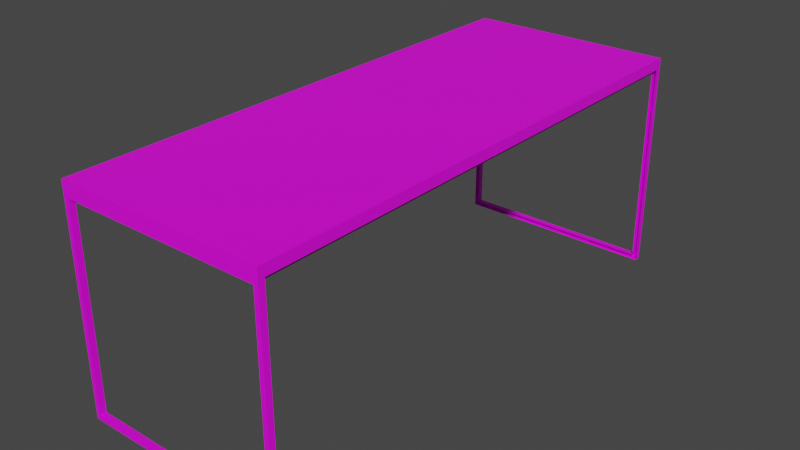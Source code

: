 # Source: mesa.blend  (saved by Blender 2.93.20; exported with 4.5.12 LTS)
import bpy
from mathutils import Matrix  # noqa: F401  (used for matrix-valued properties, if any)

bpy.ops.wm.read_factory_settings(use_empty=True)
scene = bpy.context.scene
scene.name = 'Scene'

# ---- collections
col_collection = bpy.data.collections.new('Collection'); scene.collection.children.link(col_collection)

# ---- images (referenced by path relative to the original .blend; pixels are not part of the script)
import os
ASSET_DIR = os.environ.get("B2B_ASSET_DIR", "")  # directory of the original .blend (textures are referenced by path, not embedded)
HERE = os.path.dirname(os.path.abspath(__file__))  # packed textures are extracted next to this script under _unpacked/

def load_image(name, relpath, width, height, colorspace="sRGB"):
    """Load a texture the original file referenced (path relative to the .blend, or extracted next to this script)."""
    p = next((c for c in (os.path.join(HERE, relpath), os.path.join(ASSET_DIR, relpath)) if relpath and os.path.exists(c)), "")
    if p:
        img = bpy.data.images.load(p, check_existing=True)
        img.name = name
    else:  # same state as the original file: an image datablock whose file is absent (Cycles renders it pink)
        img = bpy.data.images.new(name, width, height)
        img.source = "FILE"
        img.filepath = "//" + (relpath or name)
    img.colorspace_settings.name = colorspace
    return img
img_metal_jpg = load_image('metal.jpg', 'metal.jpg', 1024, 1024, 'sRGB')
img_marmol_negro_png = load_image('marmol_negro.png', 'marmol_negro.png', 1024, 1024, 'sRGB')

# ---- materials (node trees are filled in below, after node groups)
mat_metal = bpy.data.materials.new('metal')
mat_metal.use_transparent_shadow = False
mat_material_001 = bpy.data.materials.new('Material.001')
mat_material_001.use_transparent_shadow = False

# ---- material node trees
mat_metal.use_nodes = True; mat_metal.node_tree.nodes.clear()
_N = mat_metal.node_tree.nodes; _L = mat_metal.node_tree.links
n0 = _N.new('ShaderNodeBsdfPrincipled'); n0.name = 'Principled BSDF'; n0.location = (10, 300)
n0.distribution = 'GGX'
n0.subsurface_method = 'BURLEY'
n0.inputs[3].default_value = 1.45
n0.inputs[27].default_value = (0.0, 0.0, 0.0, 1.0)
n0.inputs[28].default_value = 1.0
n1 = _N.new('ShaderNodeOutputMaterial'); n1.name = 'Material Output'; n1.location = (300, 300)
n2 = _N.new('ShaderNodeTexImage'); n2.name = 'Image Texture'; n2.location = (-280, 280)
n2.image = img_metal_jpg
_L.new(n0.outputs[0], n1.inputs[0])
_L.new(n2.outputs[0], n0.inputs[0])
n1.is_active_output = True
mat_material_001.use_nodes = True; mat_material_001.node_tree.nodes.clear()
_N = mat_material_001.node_tree.nodes; _L = mat_material_001.node_tree.links
n0 = _N.new('ShaderNodeBsdfPrincipled'); n0.name = 'Principled BSDF'; n0.location = (10, 300)
n0.distribution = 'GGX'
n0.subsurface_method = 'BURLEY'
n0.inputs[3].default_value = 1.45
n0.inputs[27].default_value = (0.0, 0.0, 0.0, 1.0)
n0.inputs[28].default_value = 1.0
n1 = _N.new('ShaderNodeOutputMaterial'); n1.name = 'Material Output'; n1.location = (300, 300)
n2 = _N.new('ShaderNodeTexImage'); n2.name = 'Image Texture'; n2.location = (-280, 280)
n2.image = img_marmol_negro_png
_L.new(n0.outputs[0], n1.inputs[0])
_L.new(n2.outputs[0], n0.inputs[0])
n1.is_active_output = True

# ---- world
world_world = bpy.data.worlds.new('World'); scene.world = world_world
world_world.use_nodes = True; world_world.node_tree.nodes.clear()
_N = world_world.node_tree.nodes; _L = world_world.node_tree.links
n0 = _N.new('ShaderNodeOutputWorld'); n0.name = 'World Output'; n0.location = (300, 300)
n1 = _N.new('ShaderNodeBackground'); n1.name = 'Background'; n1.location = (10, 300)
n1.inputs[0].default_value = (0.05088, 0.05088, 0.05088, 1.0)
_L.new(n1.outputs[0], n0.inputs[0])
n0.is_active_output = True
world_world.color = (0.05088, 0.05088, 0.05088)
world_world.use_sun_shadow = False
world_world.sun_shadow_jitter_overblur = 0.0

# ---- meshes
me_plane_002 = bpy.data.meshes.new('Plane.002')
me_plane_002.from_pydata([(-1.0, -1.0, 0.0), (0.0, -1.0, 0.0), (0.0, -1.0, 1.0), (-1.0, -1.0, 1.0), (-0.9784, -1.0, 0.9784), (-0.02165, -1.0, 0.9784), (-0.9784, -1.0, 0.02165), (-0.02165, -1.0, 0.02165), (-0.9784, -0.97, 0.9784), (-0.02165, -0.97, 0.9784), (-0.9784, -0.97, 0.02165), (-0.02165, -0.97, 0.02165), (-1.0, -0.97, 1.0), (0.0, -0.97, 1.0), (-1.0, -0.97, 0.0), (0.0, -0.97, 0.0), (-0.9784, 1.53, 0.9784), (-0.02165, 1.53, 0.9784), (-0.9784, 1.53, 0.02165), (-0.02165, 1.53, 0.02165), (-1.0, 1.53, 1.0), (0.0, 1.53, 1.0), (-1.0, 1.53, 0.0), (0.0, 1.53, 0.0), (-0.9784, 1.56, 0.9784), (-0.02165, 1.56, 0.9784), (-0.9784, 1.56, 0.02165), (-0.02165, 1.56, 0.02165), (-1.0, 1.56, 1.0), (0.0, 1.56, 1.0), (-1.0, 1.56, 0.0), (0.0, 1.56, 0.0), (-1.0, -1.0, 1.05), (0.0, -1.0, 1.05), (-1.0, -0.97, 1.05), (0.0, -0.97, 1.05), (-1.0, 1.53, 1.05), (0.0, 1.53, 1.05), (-1.0, 1.56, 1.05), (0.0, 1.56, 1.05)], [], [(20, 38, 28), (2, 4, 5), (0, 7, 6), (3, 6, 4), (1, 5, 7), (2, 32, 3), (6, 8, 4), (4, 9, 5), (1, 13, 2), (0, 15, 1), (5, 11, 7), (7, 10, 6), (3, 14, 0), (20, 30, 22), (19, 26, 18), (17, 27, 19), (22, 31, 23), (24, 29, 25), (27, 30, 26), (26, 28, 24), (25, 31, 27), (28, 39, 29), (18, 24, 16), (16, 25, 17), (23, 29, 21), (33, 34, 32), (37, 38, 36), (13, 33, 2), (29, 37, 21), (3, 34, 12), (20, 36, 38), (2, 3, 4), (0, 1, 7), (3, 0, 6), (1, 2, 5), (2, 33, 32), (6, 10, 8), (4, 8, 9), (1, 15, 13), (0, 14, 15), (5, 9, 11), (7, 11, 10), (3, 12, 14), (20, 28, 30), (19, 27, 26), (17, 25, 27), (22, 30, 31), (24, 28, 29), (27, 31, 30), (26, 30, 28), (25, 29, 31), (28, 38, 39), (18, 26, 24), (16, 24, 25), (23, 31, 29), (33, 35, 34), (37, 39, 38), (13, 35, 33), (29, 39, 37), (3, 32, 34)])
_uv = me_plane_002.uv_layers.new(name='UVMap')
_uv.uv.foreach_set('vector', [0.4636, 0.4997, 0.4841, 0.5281, 0.4575, 0.5207, 0.4622, 0.0213, 0.4548, 0.4752, 0.4528, 0.03473, 0.02017, 0.4687, 0.0256, 0.0988, 0.02762, 0.4607, 0.4642, 0.4841, 0.02762, 0.4607, 0.4548, 0.4752, 0.01546, 0.09116, 0.4528, 0.03473, 0.0256, 0.0988, 0.4622, 0.0213, 0.4856, 0.4735, 0.4642, 0.4841, 0.02762, 0.4607, 0.4384, 0.4627, 0.4548, 0.4752, 0.4548, 0.4752, 0.4409, 0.05312, 0.4528, 0.03473, 0.01546, 0.09116, 0.4681, 0.0, 0.4622, 0.0213, 0.02017, 0.4687, 0.0, 0.07935, 0.01546, 0.09116, 0.4528, 0.03473, 0.03941, 0.1086, 0.0256, 0.0988, 0.0256, 0.0988, 0.03797, 0.4458, 0.02762, 0.4607, 0.4642, 0.4841, 0.008387, 0.4814, 0.02017, 0.4687, 0.4636, 0.4997, 0.01521, 0.5832, 0.0, 0.5713, 0.0328, 0.9387, 0.02281, 0.5906, 0.03658, 0.6004, 0.4331, 0.9594, 0.02232, 0.9535, 0.0328, 0.9387, 0.0, 0.5713, 0.01222, 0.9619, 0.0001394, 0.9746, 0.4482, 0.5306, 0.4593, 0.9842, 0.4496, 0.9721, 0.02232, 0.9535, 0.01521, 0.5832, 0.02281, 0.5906, 0.02281, 0.5906, 0.4575, 0.5207, 0.4482, 0.5306, 0.4496, 0.9721, 0.01222, 0.9619, 0.02232, 0.9535, 0.4575, 0.5207, 0.4808, 0.9737, 0.4593, 0.9842, 0.03658, 0.6004, 0.4482, 0.5306, 0.4363, 0.5488, 0.4363, 0.5488, 0.4496, 0.9721, 0.4331, 0.9594, 0.0001394, 0.9746, 0.4593, 0.9842, 0.4639, 1.0, 0.4889, 0.02858, 0.5027, 0.4862, 0.4856, 0.4735, 0.498, 0.9866, 0.4841, 0.5281, 0.498, 0.5171, 0.4681, 0.0, 0.4889, 0.02858, 0.4622, 0.0213, 0.4593, 0.9842, 0.498, 0.9866, 0.4639, 1.0, 0.4642, 0.4841, 0.5027, 0.4862, 0.4689, 0.4997, 0.4636, 0.4997, 0.498, 0.5171, 0.4841, 0.5281, 0.4622, 0.0213, 0.4642, 0.4841, 0.4548, 0.4752, 0.02017, 0.4687, 0.01546, 0.09116, 0.0256, 0.0988, 0.4642, 0.4841, 0.02017, 0.4687, 0.02762, 0.4607, 0.01546, 0.09116, 0.4622, 0.0213, 0.4528, 0.03473, 0.4622, 0.0213, 0.4889, 0.02858, 0.4856, 0.4735, 0.02762, 0.4607, 0.03797, 0.4458, 0.4384, 0.4627, 0.4548, 0.4752, 0.4384, 0.4627, 0.4409, 0.05312, 0.01546, 0.09116, 0.0, 0.07935, 0.4681, 0.0, 0.02017, 0.4687, 0.008387, 0.4814, 0.0, 0.07935, 0.4528, 0.03473, 0.4409, 0.05312, 0.03941, 0.1086, 0.0256, 0.0988, 0.03941, 0.1086, 0.03797, 0.4458, 0.4642, 0.4841, 0.4689, 0.4997, 0.008387, 0.4814, 0.4636, 0.4997, 0.4575, 0.5207, 0.01521, 0.5832, 0.0328, 0.9387, 0.02232, 0.9535, 0.02281, 0.5906, 0.4331, 0.9594, 0.4496, 0.9721, 0.02232, 0.9535, 0.0, 0.5713, 0.01521, 0.5832, 0.01222, 0.9619, 0.4482, 0.5306, 0.4575, 0.5207, 0.4593, 0.9842, 0.02232, 0.9535, 0.01222, 0.9619, 0.01521, 0.5832, 0.02281, 0.5906, 0.01521, 0.5832, 0.4575, 0.5207, 0.4496, 0.9721, 0.4593, 0.9842, 0.01222, 0.9619, 0.4575, 0.5207, 0.4841, 0.5281, 0.4808, 0.9737, 0.03658, 0.6004, 0.02281, 0.5906, 0.4482, 0.5306, 0.4363, 0.5488, 0.4482, 0.5306, 0.4496, 0.9721, 0.0001394, 0.9746, 0.01222, 0.9619, 0.4593, 0.9842, 0.4889, 0.02858, 0.5027, 0.01748, 0.5027, 0.4862, 0.498, 0.9866, 0.4808, 0.9737, 0.4841, 0.5281, 0.4681, 0.0, 0.5027, 0.01748, 0.4889, 0.02858, 0.4593, 0.9842, 0.4808, 0.9737, 0.498, 0.9866, 0.4642, 0.4841, 0.4856, 0.4735, 0.5027, 0.4862])
me_plane_002.materials.append(mat_metal)
me_plane_002.use_remesh_fix_poles = True
me_plane_002.use_remesh_preserve_attributes = False
me_plane_002.update()
me_plane_003 = bpy.data.meshes.new('Plane.003')
me_plane_003.from_pydata([(-0.9784, -0.97, 0.9784), (-0.02165, -0.97, 0.9784), (0.0, -0.97, 1.0), (-0.9784, 1.53, 0.9784), (-0.02165, 1.53, 0.9784), (0.0, 1.53, 1.0), (-1.0, -0.97, 1.05), (0.0, -0.97, 1.05), (-1.0, 1.53, 1.05), (0.0, 1.53, 1.05), (-1.0, -0.97, 1.0), (-1.0, 1.53, 1.0), (-1.0, -0.97, 1.05), (-1.0, 1.53, 1.05)], [], [(0, 4, 1), (7, 8, 6), (5, 7, 2), (10, 13, 11), (0, 3, 4), (7, 9, 8), (5, 9, 7), (10, 12, 13)])
_uv = me_plane_003.uv_layers.new(name='UVMap')
_uv.uv.foreach_set('vector', [0.0, 1.0, 1.0, 0.0, 1.0, 1.0, 0.0, 1.0, 1.0, 0.0, 1.0, 1.0, 2.645e-08, 0.233, 0.5547, 0.2219, 0.5547, 0.233, 8.729e-07, 0.4453, 0.0111, 1.0, 0.0, 1.0, 0.0, 1.0, 1.558e-07, 0.0, 1.0, 0.0, 0.0, 1.0, 2.186e-07, 0.0, 1.0, 0.0, 2.645e-08, 0.233, 0.0, 0.2219, 0.5547, 0.2219, 8.729e-07, 0.4453, 0.0111, 0.4453, 0.0111, 1.0])
me_plane_003.materials.append(mat_material_001)
me_plane_003.use_remesh_fix_poles = True
me_plane_003.use_remesh_preserve_attributes = False
me_plane_003.update()

# ---- objects
ob_base = bpy.data.objects.new('base', me_plane_002)
ob_marmol = bpy.data.objects.new('marmol', me_plane_003)

# ---- transforms, parenting, visibility, modifiers, constraints
ob_base.location = (0.0, 0.0, 0.0)
ob_marmol.location = (0.0, 0.0, 0.0)

# ---- collection membership
col_collection.objects.link(ob_base)
col_collection.objects.link(ob_marmol)

# ---- scene / render settings (as saved in the file)
scene.frame_start = 1; scene.frame_end = 250; scene.frame_set(1)
scene.render.engine = 'BLENDER_EEVEE_NEXT'
scene.cycles.use_denoising = False
scene.cycles.samples = 128
scene.cycles.sampling_pattern = 'TABULATED_SOBOL'
scene.cycles.use_adaptive_sampling = False
scene.cycles.use_light_tree = False
scene.view_settings.view_transform = 'Filmic'
bpy.context.view_layer.update()

# ---- added for rendering (the .blend has no active camera and no usable light): camera, sun
cam_auto = bpy.data.cameras.new('AutoCamera')
cam_auto.lens = 50.0
cam_auto.sensor_width = 36.0
cam_auto.clip_end = 1000.0
ob_auto_camera = bpy.data.objects.new('AutoCamera', cam_auto)
scene.collection.objects.link(ob_auto_camera)
ob_auto_camera.location = (2.22213, -2.98655, 2.7027)
ob_auto_camera.rotation_euler = (1.09748, -7.21219e-08, 0.694738)
scene.camera = ob_auto_camera
light_auto_sun = bpy.data.lights.new('AutoSun', 'SUN')
light_auto_sun.energy = 3.0
light_auto_sun.angle = 0.0523599
ob_auto_sun = bpy.data.objects.new('AutoSun', light_auto_sun)
scene.collection.objects.link(ob_auto_sun)
ob_auto_sun.rotation_euler = (0.872665, 0.174533, 0.523599)
bpy.context.view_layer.update()

